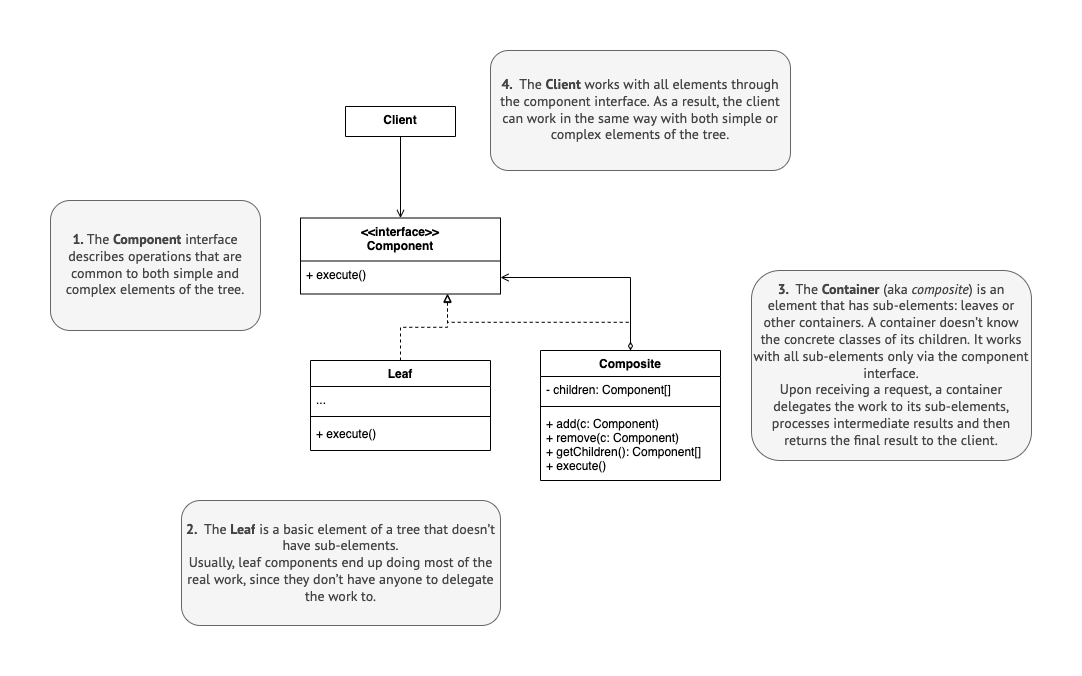

The diagram above was exported from draw.io. Its source (the exported page's mxGraphModel, read from the mxfile embedded in the PNG):
<mxGraphModel dx="946" dy="618" grid="1" gridSize="10" guides="1" tooltips="1" connect="1" arrows="1" fold="1" page="1" pageScale="1" pageWidth="827" pageHeight="1169" math="0" shadow="0">
  <root>
    <mxCell id="WIyWlLk6GJQsqaUBKTNV-0" />
    <mxCell id="WIyWlLk6GJQsqaUBKTNV-1" parent="WIyWlLk6GJQsqaUBKTNV-0" />
    <mxCell id="SnRwy-2JeMHaUytbOq5i-154" style="edgeStyle=orthogonalEdgeStyle;rounded=0;orthogonalLoop=1;jettySize=auto;html=1;exitX=0.5;exitY=1;exitDx=0;exitDy=0;fontColor=#000000;startArrow=none;startFill=0;endArrow=open;endFill=0;" edge="1" parent="WIyWlLk6GJQsqaUBKTNV-1" source="SnRwy-2JeMHaUytbOq5i-7" target="SnRwy-2JeMHaUytbOq5i-107">
      <mxGeometry relative="1" as="geometry" />
    </mxCell>
    <mxCell id="SnRwy-2JeMHaUytbOq5i-7" value="Client" style="swimlane;fontStyle=1;align=center;verticalAlign=top;childLayout=stackLayout;horizontal=1;startSize=52;horizontalStack=0;resizeParent=1;resizeParentMax=0;resizeLast=0;collapsible=1;marginBottom=0;" vertex="1" parent="WIyWlLk6GJQsqaUBKTNV-1">
      <mxGeometry x="555" y="446" width="110" height="30" as="geometry" />
    </mxCell>
    <mxCell id="SnRwy-2JeMHaUytbOq5i-30" value="&lt;div style=&quot;&quot;&gt;&lt;span style=&quot;background-color: rgb(245, 245, 245); color: rgb(68, 68, 68); font-family: &amp;quot;PT Sans&amp;quot;, &amp;quot;Helvetica Neue&amp;quot;, Arial, sans-serif; font-size: 14px;&quot;&gt;&lt;b&gt;1.&amp;nbsp;&lt;/b&gt;&lt;/span&gt;&lt;span style=&quot;background-color: rgb(245, 245, 245); color: rgb(68, 68, 68); font-family: &amp;quot;PT Sans&amp;quot;, &amp;quot;Helvetica Neue&amp;quot;, Arial, sans-serif; font-size: 14px; text-align: left;&quot;&gt;The&amp;nbsp;&lt;/span&gt;&lt;span style=&quot;background-color: rgb(245, 245, 245); color: rgb(68, 68, 68); font-family: &amp;quot;PT Sans&amp;quot;, &amp;quot;Helvetica Neue&amp;quot;, Arial, sans-serif; font-size: 14px; text-align: left; box-sizing: border-box; font-weight: bolder;&quot;&gt;Component&lt;/span&gt;&lt;span style=&quot;background-color: rgb(245, 245, 245); color: rgb(68, 68, 68); font-family: &amp;quot;PT Sans&amp;quot;, &amp;quot;Helvetica Neue&amp;quot;, Arial, sans-serif; font-size: 14px; text-align: left;&quot;&gt;&amp;nbsp;&lt;/span&gt;&lt;span style=&quot;background-color: rgb(245, 245, 245); color: rgb(68, 68, 68); font-family: &amp;quot;PT Sans&amp;quot;, &amp;quot;Helvetica Neue&amp;quot;, Arial, sans-serif; font-size: 14px; text-align: left;&quot;&gt;interface describes operations that are common to both simple and complex elements of the tree.&lt;/span&gt;&lt;/div&gt;" style="rounded=1;whiteSpace=wrap;html=1;fillColor=#f5f5f5;fontColor=#333333;strokeColor=#666666;" vertex="1" parent="WIyWlLk6GJQsqaUBKTNV-1">
      <mxGeometry x="260" y="540" width="210" height="130" as="geometry" />
    </mxCell>
    <mxCell id="SnRwy-2JeMHaUytbOq5i-33" value="&lt;div style=&quot;&quot;&gt;&lt;/div&gt;&lt;span style=&quot;box-sizing: border-box; color: rgb(68, 68, 68); font-family: &amp;quot;PT Sans&amp;quot;, &amp;quot;Helvetica Neue&amp;quot;, Arial, sans-serif; font-size: 14px; text-align: left; background-color: rgb(245, 245, 245);&quot;&gt;&lt;font style=&quot;font-size: 12px; text-align: center; background-color: rgb(248, 249, 250);&quot; face=&quot;PT Sans, Helvetica Neue, Arial, sans-serif&quot; color=&quot;#444444&quot;&gt;&lt;span style=&quot;font-size: 14px; background-color: rgb(245, 245, 245);&quot;&gt;&lt;b&gt;4.&amp;nbsp;&amp;nbsp;&lt;/b&gt;&lt;/span&gt;&lt;/font&gt;The&amp;nbsp;&lt;span style=&quot;box-sizing: border-box; font-weight: bolder;&quot;&gt;Client&lt;/span&gt;&amp;nbsp;works with all elements through the component interface. As a result, the client can work in the same way with both simple or complex elements of the tree.&lt;font style=&quot;font-size: 12px; text-align: center; background-color: rgb(248, 249, 250);&quot; face=&quot;PT Sans, Helvetica Neue, Arial, sans-serif&quot; color=&quot;#444444&quot;&gt;&lt;span style=&quot;font-size: 14px; background-color: rgb(245, 245, 245);&quot;&gt;&lt;b&gt;&lt;br&gt;&lt;/b&gt;&lt;/span&gt;&lt;/font&gt;&lt;/span&gt;" style="rounded=1;whiteSpace=wrap;html=1;fillColor=#f5f5f5;fontColor=#333333;strokeColor=#666666;align=center;" vertex="1" parent="WIyWlLk6GJQsqaUBKTNV-1">
      <mxGeometry x="700" y="390" width="300" height="120" as="geometry" />
    </mxCell>
    <mxCell id="SnRwy-2JeMHaUytbOq5i-85" value="&lt;div style=&quot;&quot;&gt;&lt;span style=&quot;background-color: rgb(245, 245, 245); color: rgb(68, 68, 68); font-family: &amp;quot;PT Sans&amp;quot;, &amp;quot;Helvetica Neue&amp;quot;, Arial, sans-serif; font-size: 14px;&quot;&gt;&lt;b&gt;2.&amp;nbsp;&amp;nbsp;&lt;/b&gt;&lt;/span&gt;&lt;span style=&quot;background-color: rgb(245, 245, 245); color: rgb(68, 68, 68); font-family: &amp;quot;PT Sans&amp;quot;, &amp;quot;Helvetica Neue&amp;quot;, Arial, sans-serif; font-size: 14px; text-align: left;&quot;&gt;The&amp;nbsp;&lt;/span&gt;&lt;span style=&quot;background-color: rgb(245, 245, 245); color: rgb(68, 68, 68); font-family: &amp;quot;PT Sans&amp;quot;, &amp;quot;Helvetica Neue&amp;quot;, Arial, sans-serif; font-size: 14px; text-align: left; box-sizing: border-box; font-weight: bolder;&quot;&gt;Leaf&lt;/span&gt;&lt;span style=&quot;background-color: rgb(245, 245, 245); color: rgb(68, 68, 68); font-family: &amp;quot;PT Sans&amp;quot;, &amp;quot;Helvetica Neue&amp;quot;, Arial, sans-serif; font-size: 14px; text-align: left;&quot;&gt;&amp;nbsp;&lt;/span&gt;&lt;span style=&quot;background-color: rgb(245, 245, 245); color: rgb(68, 68, 68); font-family: &amp;quot;PT Sans&amp;quot;, &amp;quot;Helvetica Neue&amp;quot;, Arial, sans-serif; font-size: 14px; text-align: left;&quot;&gt;is a basic element of a tree that doesn’t have sub-elements.&lt;/span&gt;&lt;/div&gt;&lt;div style=&quot;&quot;&gt;&lt;span style=&quot;background-color: rgb(245, 245, 245); color: rgb(68, 68, 68); font-family: &amp;quot;PT Sans&amp;quot;, &amp;quot;Helvetica Neue&amp;quot;, Arial, sans-serif; font-size: 14px; text-align: left;&quot;&gt;Usually, leaf components end up doing most of the real work, since they don’t have anyone to delegate the work to.&lt;/span&gt;&lt;/div&gt;" style="rounded=1;whiteSpace=wrap;html=1;fillColor=#f5f5f5;fontColor=#333333;strokeColor=#666666;" vertex="1" parent="WIyWlLk6GJQsqaUBKTNV-1">
      <mxGeometry x="391" y="840" width="319" height="125" as="geometry" />
    </mxCell>
    <mxCell id="SnRwy-2JeMHaUytbOq5i-86" value="&lt;div style=&quot;&quot;&gt;&lt;span style=&quot;background-color: rgb(245, 245, 245); color: rgb(68, 68, 68); font-family: &amp;quot;PT Sans&amp;quot;, &amp;quot;Helvetica Neue&amp;quot;, Arial, sans-serif; font-size: 14px;&quot;&gt;&lt;b&gt;3.&amp;nbsp;&amp;nbsp;&lt;/b&gt;&lt;/span&gt;&lt;span style=&quot;background-color: rgb(245, 245, 245); color: rgb(68, 68, 68); font-family: &amp;quot;PT Sans&amp;quot;, &amp;quot;Helvetica Neue&amp;quot;, Arial, sans-serif; font-size: 14px; text-align: left;&quot;&gt;The&amp;nbsp;&lt;/span&gt;&lt;span style=&quot;background-color: rgb(245, 245, 245); color: rgb(68, 68, 68); font-family: &amp;quot;PT Sans&amp;quot;, &amp;quot;Helvetica Neue&amp;quot;, Arial, sans-serif; font-size: 14px; text-align: left; box-sizing: border-box; font-weight: bolder;&quot;&gt;Container&lt;/span&gt;&lt;span style=&quot;background-color: rgb(245, 245, 245); color: rgb(68, 68, 68); font-family: &amp;quot;PT Sans&amp;quot;, &amp;quot;Helvetica Neue&amp;quot;, Arial, sans-serif; font-size: 14px; text-align: left;&quot;&gt;&amp;nbsp;&lt;/span&gt;&lt;span style=&quot;background-color: rgb(245, 245, 245); color: rgb(68, 68, 68); font-family: &amp;quot;PT Sans&amp;quot;, &amp;quot;Helvetica Neue&amp;quot;, Arial, sans-serif; font-size: 14px; text-align: left;&quot;&gt;(aka&lt;/span&gt;&lt;span style=&quot;background-color: rgb(245, 245, 245); color: rgb(68, 68, 68); font-family: &amp;quot;PT Sans&amp;quot;, &amp;quot;Helvetica Neue&amp;quot;, Arial, sans-serif; font-size: 14px; text-align: left;&quot;&gt;&amp;nbsp;&lt;/span&gt;&lt;em style=&quot;background-color: rgb(245, 245, 245); color: rgb(68, 68, 68); font-family: &amp;quot;PT Sans&amp;quot;, &amp;quot;Helvetica Neue&amp;quot;, Arial, sans-serif; font-size: 14px; text-align: left; box-sizing: border-box;&quot;&gt;composite&lt;/em&gt;&lt;span style=&quot;background-color: rgb(245, 245, 245); color: rgb(68, 68, 68); font-family: &amp;quot;PT Sans&amp;quot;, &amp;quot;Helvetica Neue&amp;quot;, Arial, sans-serif; font-size: 14px; text-align: left;&quot;&gt;) is an element that has sub-elements: leaves or other containers. A container doesn’t know the concrete classes of its children. It works with all sub-elements only via the component interface.&lt;/span&gt;&lt;/div&gt;&lt;div style=&quot;&quot;&gt;&lt;span style=&quot;background-color: rgb(245, 245, 245); color: rgb(68, 68, 68); font-family: &amp;quot;PT Sans&amp;quot;, &amp;quot;Helvetica Neue&amp;quot;, Arial, sans-serif; font-size: 14px; text-align: left;&quot;&gt;Upon receiving a request, a container delegates the work to its sub-elements, processes intermediate results and then returns the final result to the client.&lt;/span&gt;&lt;/div&gt;" style="rounded=1;whiteSpace=wrap;html=1;fillColor=#f5f5f5;fontColor=#333333;strokeColor=#666666;align=center;" vertex="1" parent="WIyWlLk6GJQsqaUBKTNV-1">
      <mxGeometry x="961" y="610" width="280" height="190" as="geometry" />
    </mxCell>
    <mxCell id="SnRwy-2JeMHaUytbOq5i-107" value="&lt;&lt;interface&gt;&gt;&#10;Component" style="swimlane;fontStyle=1;align=center;verticalAlign=top;childLayout=stackLayout;horizontal=1;startSize=43;horizontalStack=0;resizeParent=1;resizeParentMax=0;resizeLast=0;collapsible=1;marginBottom=0;" vertex="1" parent="WIyWlLk6GJQsqaUBKTNV-1">
      <mxGeometry x="510" y="557.5" width="200" height="76" as="geometry" />
    </mxCell>
    <mxCell id="SnRwy-2JeMHaUytbOq5i-108" value="+ execute()" style="text;strokeColor=none;fillColor=none;align=left;verticalAlign=top;spacingLeft=4;spacingRight=4;overflow=hidden;rotatable=0;points=[[0,0.5],[1,0.5]];portConstraint=eastwest;" vertex="1" parent="SnRwy-2JeMHaUytbOq5i-107">
      <mxGeometry y="43" width="200" height="33" as="geometry" />
    </mxCell>
    <mxCell id="SnRwy-2JeMHaUytbOq5i-173" style="edgeStyle=orthogonalEdgeStyle;rounded=0;orthogonalLoop=1;jettySize=auto;html=1;exitX=0.5;exitY=0;exitDx=0;exitDy=0;entryX=0.735;entryY=1.015;entryDx=0;entryDy=0;fontColor=#000000;startArrow=none;startFill=0;endArrow=block;endFill=0;entryPerimeter=0;dashed=1;" edge="1" parent="WIyWlLk6GJQsqaUBKTNV-1" source="SnRwy-2JeMHaUytbOq5i-155" target="SnRwy-2JeMHaUytbOq5i-108">
      <mxGeometry relative="1" as="geometry" />
    </mxCell>
    <mxCell id="SnRwy-2JeMHaUytbOq5i-155" value="Leaf" style="swimlane;fontStyle=1;align=center;verticalAlign=top;childLayout=stackLayout;horizontal=1;startSize=26;horizontalStack=0;resizeParent=1;resizeParentMax=0;resizeLast=0;collapsible=1;marginBottom=0;" vertex="1" parent="WIyWlLk6GJQsqaUBKTNV-1">
      <mxGeometry x="520" y="700" width="180" height="90" as="geometry" />
    </mxCell>
    <mxCell id="SnRwy-2JeMHaUytbOq5i-156" value="..." style="text;strokeColor=none;fillColor=none;align=left;verticalAlign=top;spacingLeft=4;spacingRight=4;overflow=hidden;rotatable=0;points=[[0,0.5],[1,0.5]];portConstraint=eastwest;" vertex="1" parent="SnRwy-2JeMHaUytbOq5i-155">
      <mxGeometry y="26" width="180" height="26" as="geometry" />
    </mxCell>
    <mxCell id="SnRwy-2JeMHaUytbOq5i-157" value="" style="line;strokeWidth=1;fillColor=none;align=left;verticalAlign=middle;spacingTop=-1;spacingLeft=3;spacingRight=3;rotatable=0;labelPosition=right;points=[];portConstraint=eastwest;strokeColor=inherit;" vertex="1" parent="SnRwy-2JeMHaUytbOq5i-155">
      <mxGeometry y="52" width="180" height="8" as="geometry" />
    </mxCell>
    <mxCell id="SnRwy-2JeMHaUytbOq5i-158" value="+ execute()" style="text;strokeColor=none;fillColor=none;align=left;verticalAlign=top;spacingLeft=4;spacingRight=4;overflow=hidden;rotatable=0;points=[[0,0.5],[1,0.5]];portConstraint=eastwest;fontStyle=0" vertex="1" parent="SnRwy-2JeMHaUytbOq5i-155">
      <mxGeometry y="60" width="180" height="30" as="geometry" />
    </mxCell>
    <mxCell id="SnRwy-2JeMHaUytbOq5i-172" style="edgeStyle=orthogonalEdgeStyle;rounded=0;orthogonalLoop=1;jettySize=auto;html=1;exitX=0.5;exitY=0;exitDx=0;exitDy=0;entryX=1;entryY=0.5;entryDx=0;entryDy=0;fontColor=#000000;startArrow=diamondThin;startFill=0;endArrow=open;endFill=0;" edge="1" parent="WIyWlLk6GJQsqaUBKTNV-1" source="SnRwy-2JeMHaUytbOq5i-165" target="SnRwy-2JeMHaUytbOq5i-108">
      <mxGeometry relative="1" as="geometry" />
    </mxCell>
    <mxCell id="SnRwy-2JeMHaUytbOq5i-174" style="edgeStyle=orthogonalEdgeStyle;rounded=0;orthogonalLoop=1;jettySize=auto;html=1;exitX=0.5;exitY=0;exitDx=0;exitDy=0;entryX=0.735;entryY=0.985;entryDx=0;entryDy=0;entryPerimeter=0;fontColor=#000000;startArrow=none;startFill=0;endArrow=block;endFill=0;dashed=1;" edge="1" parent="WIyWlLk6GJQsqaUBKTNV-1" source="SnRwy-2JeMHaUytbOq5i-165" target="SnRwy-2JeMHaUytbOq5i-108">
      <mxGeometry relative="1" as="geometry" />
    </mxCell>
    <mxCell id="SnRwy-2JeMHaUytbOq5i-165" value="Composite" style="swimlane;fontStyle=1;align=center;verticalAlign=top;childLayout=stackLayout;horizontal=1;startSize=26;horizontalStack=0;resizeParent=1;resizeParentMax=0;resizeLast=0;collapsible=1;marginBottom=0;" vertex="1" parent="WIyWlLk6GJQsqaUBKTNV-1">
      <mxGeometry x="750" y="690" width="180" height="130" as="geometry" />
    </mxCell>
    <mxCell id="SnRwy-2JeMHaUytbOq5i-166" value="- children: Component[]" style="text;strokeColor=none;fillColor=none;align=left;verticalAlign=top;spacingLeft=4;spacingRight=4;overflow=hidden;rotatable=0;points=[[0,0.5],[1,0.5]];portConstraint=eastwest;" vertex="1" parent="SnRwy-2JeMHaUytbOq5i-165">
      <mxGeometry y="26" width="180" height="26" as="geometry" />
    </mxCell>
    <mxCell id="SnRwy-2JeMHaUytbOq5i-167" value="" style="line;strokeWidth=1;fillColor=none;align=left;verticalAlign=middle;spacingTop=-1;spacingLeft=3;spacingRight=3;rotatable=0;labelPosition=right;points=[];portConstraint=eastwest;strokeColor=inherit;" vertex="1" parent="SnRwy-2JeMHaUytbOq5i-165">
      <mxGeometry y="52" width="180" height="8" as="geometry" />
    </mxCell>
    <mxCell id="SnRwy-2JeMHaUytbOq5i-168" value="+ add(c: Component)&#10;+ remove(c: Component)&#10;+ getChildren(): Component[]&#10;+ execute()" style="text;strokeColor=none;fillColor=none;align=left;verticalAlign=top;spacingLeft=4;spacingRight=4;overflow=hidden;rotatable=0;points=[[0,0.5],[1,0.5]];portConstraint=eastwest;fontStyle=0" vertex="1" parent="SnRwy-2JeMHaUytbOq5i-165">
      <mxGeometry y="60" width="180" height="70" as="geometry" />
    </mxCell>
  </root>
</mxGraphModel>